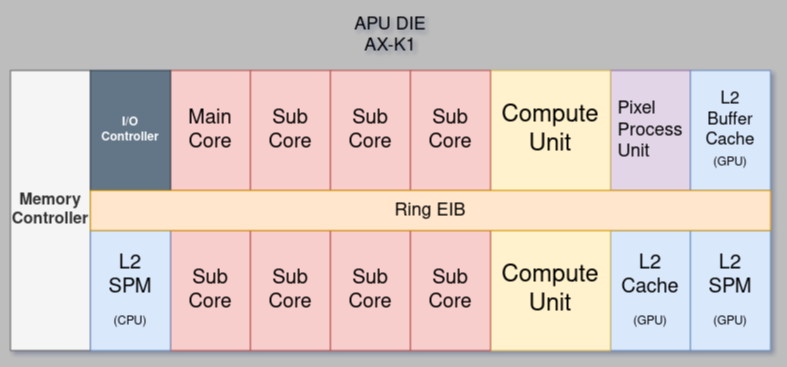

The diagram above was exported from draw.io. Its source (the exported page's mxGraphModel, read from the mxfile embedded in the PNG):
<mxGraphModel dx="1733" dy="548" grid="1" gridSize="10" guides="1" tooltips="1" connect="1" arrows="1" fold="1" page="1" pageScale="1" pageWidth="827" pageHeight="1169" background="#BDBDBD" math="0" shadow="1">
  <root>
    <mxCell id="0" />
    <mxCell id="1" parent="0" />
    <mxCell id="7Avm7Aqo09bEmP3nUeiw-4" value="&lt;font style=&quot;font-size: 20px&quot;&gt;Main&lt;br&gt;Core&lt;/font&gt;" style="rounded=0;whiteSpace=wrap;html=1;fillColor=#f8cecc;strokeColor=#b85450;" parent="1" vertex="1">
      <mxGeometry x="-280" y="80" width="80" height="120" as="geometry" />
    </mxCell>
    <mxCell id="7Avm7Aqo09bEmP3nUeiw-5" value="&lt;font style=&quot;font-size: 16px&quot;&gt;&lt;b&gt;Memory Controller&lt;/b&gt;&lt;/font&gt;" style="rounded=0;whiteSpace=wrap;html=1;fillColor=#f5f5f5;fontColor=#333333;strokeColor=#666666;" parent="1" vertex="1">
      <mxGeometry x="-440" y="80" width="80" height="280" as="geometry" />
    </mxCell>
    <mxCell id="7Avm7Aqo09bEmP3nUeiw-6" value="&lt;font style=&quot;font-size: 20px&quot;&gt;&lt;span style=&quot;font-weight: normal&quot;&gt;Sub&lt;/span&gt;&lt;br&gt;&lt;span style=&quot;font-weight: normal&quot;&gt;Core&lt;/span&gt;&lt;/font&gt;" style="rounded=0;whiteSpace=wrap;html=1;fontStyle=1;fillColor=#f8cecc;strokeColor=#b85450;" parent="1" vertex="1">
      <mxGeometry x="-280" y="240" width="80" height="120" as="geometry" />
    </mxCell>
    <mxCell id="7Avm7Aqo09bEmP3nUeiw-13" value="&lt;font style=&quot;font-size: 20px&quot;&gt;L2&lt;br&gt;&lt;/font&gt;&lt;div style=&quot;font-size: 20px&quot; align=&quot;justify&quot;&gt;&lt;font style=&quot;font-size: 20px&quot;&gt;SPM&lt;/font&gt;&lt;/div&gt;&lt;br&gt;(CPU)" style="rounded=0;whiteSpace=wrap;html=1;fontStyle=0;fillColor=#dae8fc;strokeColor=#6c8ebf;" parent="1" vertex="1">
      <mxGeometry x="-360" y="240" width="80" height="120" as="geometry" />
    </mxCell>
    <mxCell id="7Avm7Aqo09bEmP3nUeiw-14" value="&lt;font style=&quot;font-size: 20px&quot;&gt;L2&lt;/font&gt;&lt;br&gt;&lt;div style=&quot;font-size: 20px&quot; align=&quot;justify&quot;&gt;&lt;font style=&quot;font-size: 20px&quot;&gt;Cache&lt;/font&gt;&lt;/div&gt;&lt;br&gt;(GPU)" style="rounded=0;whiteSpace=wrap;html=1;fontStyle=0;fillColor=#dae8fc;strokeColor=#6c8ebf;" parent="1" vertex="1">
      <mxGeometry x="160" y="240" width="80" height="120" as="geometry" />
    </mxCell>
    <mxCell id="7Avm7Aqo09bEmP3nUeiw-15" value="&lt;font style=&quot;font-size: 20px&quot;&gt;L2&lt;br&gt;&lt;/font&gt;&lt;div style=&quot;font-size: 20px&quot; align=&quot;justify&quot;&gt;&lt;font style=&quot;font-size: 20px&quot;&gt;SPM&lt;/font&gt;&lt;/div&gt;&lt;br&gt;(GPU)" style="rounded=0;whiteSpace=wrap;html=1;fontStyle=0;fillColor=#dae8fc;strokeColor=#6c8ebf;" parent="1" vertex="1">
      <mxGeometry x="240" y="240" width="80" height="120" as="geometry" />
    </mxCell>
    <mxCell id="7Avm7Aqo09bEmP3nUeiw-16" value="&lt;div style=&quot;font-size: 18px&quot; align=&quot;left&quot;&gt;&lt;font style=&quot;font-size: 18px&quot;&gt;&lt;font style=&quot;font-size: 18px&quot;&gt;Pixel&lt;br&gt;Process&lt;br&gt;&lt;/font&gt;&lt;/font&gt;&lt;/div&gt;&lt;div style=&quot;font-size: 18px&quot; align=&quot;left&quot;&gt;&lt;font style=&quot;font-size: 18px&quot;&gt;&lt;font style=&quot;font-size: 18px&quot;&gt;Unit&lt;/font&gt;&lt;/font&gt;&lt;br&gt;&lt;/div&gt;" style="rounded=0;whiteSpace=wrap;html=1;fontStyle=0;fillColor=#e1d5e7;strokeColor=#9673a6;" parent="1" vertex="1">
      <mxGeometry x="160" y="80" width="80" height="120" as="geometry" />
    </mxCell>
    <mxCell id="7Avm7Aqo09bEmP3nUeiw-17" value="&lt;div style=&quot;font-size: 17px&quot; align=&quot;center&quot;&gt;L2&lt;br&gt;Buffer Cache&lt;br&gt;&lt;font style=&quot;font-size: 12px&quot;&gt;(GPU)&lt;/font&gt;&lt;br&gt;&lt;/div&gt;" style="rounded=0;whiteSpace=wrap;html=1;fontStyle=0;fillColor=#dae8fc;strokeColor=#6c8ebf;align=center;" parent="1" vertex="1">
      <mxGeometry x="240" y="80" width="80" height="120" as="geometry" />
    </mxCell>
    <mxCell id="7Avm7Aqo09bEmP3nUeiw-18" value="&lt;font style=&quot;font-size: 24px&quot;&gt;Compute&lt;br&gt;Unit&lt;/font&gt;" style="rounded=0;whiteSpace=wrap;html=1;fontStyle=0;fillColor=#fff2cc;strokeColor=#d6b656;" parent="1" vertex="1">
      <mxGeometry x="40" y="80" width="120" height="120" as="geometry" />
    </mxCell>
    <mxCell id="7Avm7Aqo09bEmP3nUeiw-19" value="&lt;font style=&quot;font-size: 24px&quot;&gt;Compute&lt;br&gt;Unit&lt;/font&gt;" style="rounded=0;whiteSpace=wrap;html=1;fontStyle=0;fillColor=#fff2cc;strokeColor=#d6b656;" parent="1" vertex="1">
      <mxGeometry x="40" y="240" width="120" height="120" as="geometry" />
    </mxCell>
    <mxCell id="7Avm7Aqo09bEmP3nUeiw-22" value="&lt;p&gt;I/O&lt;br&gt;Controller&lt;br&gt;&lt;/p&gt;" style="rounded=0;whiteSpace=wrap;html=1;fontStyle=1;fillColor=#647687;fontColor=#ffffff;strokeColor=#314354;" parent="1" vertex="1">
      <mxGeometry x="-360" y="80" width="80" height="120" as="geometry" />
    </mxCell>
    <mxCell id="7Avm7Aqo09bEmP3nUeiw-24" value="&lt;div style=&quot;font-size: 18px&quot;&gt;&lt;font style=&quot;font-size: 18px&quot;&gt;APU DIE&lt;br&gt;AX-K1&lt;br&gt;&lt;/font&gt;&lt;/div&gt;" style="text;html=1;strokeColor=none;fillColor=none;align=center;verticalAlign=middle;whiteSpace=wrap;rounded=0;fontFamily=Helvetica;fontSize=16;" parent="1" vertex="1">
      <mxGeometry x="-150" y="20" width="180" height="50" as="geometry" />
    </mxCell>
    <mxCell id="r6x_femEy-RID_lKtD5l-2" value="&lt;font style=&quot;font-size: 20px&quot;&gt;&lt;span style=&quot;font-weight: normal&quot;&gt;Sub&lt;/span&gt;&lt;br&gt;&lt;span style=&quot;font-weight: normal&quot;&gt;Core&lt;/span&gt;&lt;/font&gt;" style="rounded=0;whiteSpace=wrap;html=1;fontStyle=1;fillColor=#f8cecc;strokeColor=#b85450;" parent="1" vertex="1">
      <mxGeometry x="-200" y="240" width="80" height="120" as="geometry" />
    </mxCell>
    <mxCell id="r6x_femEy-RID_lKtD5l-3" value="&lt;font style=&quot;font-size: 20px&quot;&gt;&lt;span style=&quot;font-weight: normal&quot;&gt;Sub&lt;/span&gt;&lt;br&gt;&lt;span style=&quot;font-weight: normal&quot;&gt;Core&lt;/span&gt;&lt;/font&gt;" style="rounded=0;whiteSpace=wrap;html=1;fontStyle=1;fillColor=#f8cecc;strokeColor=#b85450;" parent="1" vertex="1">
      <mxGeometry x="-120" y="240" width="80" height="120" as="geometry" />
    </mxCell>
    <mxCell id="r6x_femEy-RID_lKtD5l-4" value="&lt;font style=&quot;font-size: 20px&quot;&gt;&lt;span style=&quot;font-weight: normal&quot;&gt;Sub&lt;/span&gt;&lt;br&gt;&lt;span style=&quot;font-weight: normal&quot;&gt;Core&lt;/span&gt;&lt;/font&gt;" style="rounded=0;whiteSpace=wrap;html=1;fontStyle=1;fillColor=#f8cecc;strokeColor=#b85450;" parent="1" vertex="1">
      <mxGeometry x="-40" y="240" width="80" height="120" as="geometry" />
    </mxCell>
    <mxCell id="r6x_femEy-RID_lKtD5l-5" value="&lt;font style=&quot;font-size: 20px&quot;&gt;&lt;span style=&quot;font-weight: normal&quot;&gt;Sub&lt;/span&gt;&lt;br&gt;&lt;span style=&quot;font-weight: normal&quot;&gt;Core&lt;/span&gt;&lt;/font&gt;" style="rounded=0;whiteSpace=wrap;html=1;fontStyle=1;fillColor=#f8cecc;strokeColor=#b85450;" parent="1" vertex="1">
      <mxGeometry x="-200" y="80" width="80" height="120" as="geometry" />
    </mxCell>
    <mxCell id="r6x_femEy-RID_lKtD5l-6" value="&lt;font style=&quot;font-size: 20px&quot;&gt;&lt;span style=&quot;font-weight: normal&quot;&gt;Sub&lt;/span&gt;&lt;br&gt;&lt;span style=&quot;font-weight: normal&quot;&gt;Core&lt;/span&gt;&lt;/font&gt;" style="rounded=0;whiteSpace=wrap;html=1;fontStyle=1;fillColor=#f8cecc;strokeColor=#b85450;" parent="1" vertex="1">
      <mxGeometry x="-120" y="80" width="80" height="120" as="geometry" />
    </mxCell>
    <mxCell id="r6x_femEy-RID_lKtD5l-7" value="&lt;font style=&quot;font-size: 20px&quot;&gt;&lt;span style=&quot;font-weight: normal&quot;&gt;Sub&lt;/span&gt;&lt;br&gt;&lt;span style=&quot;font-weight: normal&quot;&gt;Core&lt;/span&gt;&lt;/font&gt;" style="rounded=0;whiteSpace=wrap;html=1;fontStyle=1;fillColor=#f8cecc;strokeColor=#b85450;" parent="1" vertex="1">
      <mxGeometry x="-40" y="80" width="80" height="120" as="geometry" />
    </mxCell>
    <mxCell id="r6x_femEy-RID_lKtD5l-8" value="&lt;font style=&quot;font-size: 18px&quot;&gt;Ring EIB&lt;/font&gt;" style="rounded=0;whiteSpace=wrap;html=1;fillColor=#ffe6cc;strokeColor=#d79b00;" parent="1" vertex="1">
      <mxGeometry x="-360" y="200" width="680" height="40" as="geometry" />
    </mxCell>
  </root>
</mxGraphModel>